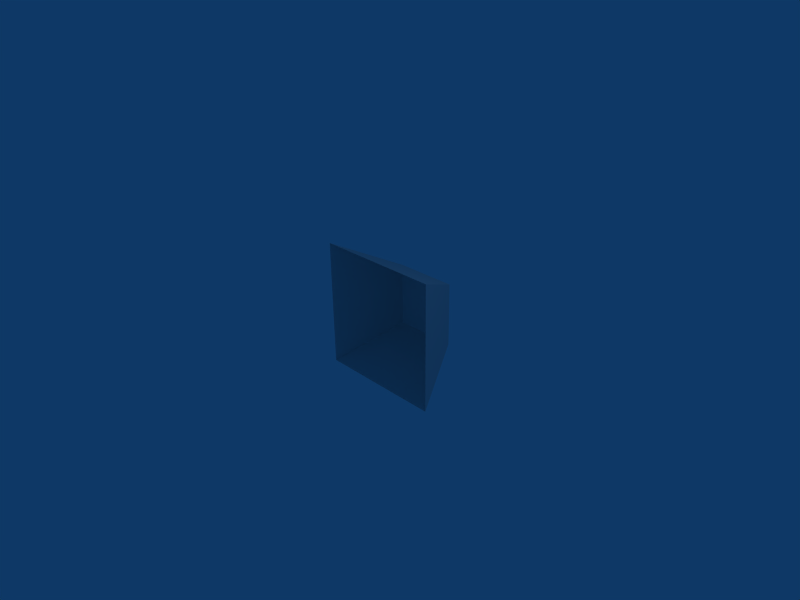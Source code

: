 # Source: air_construction.blend  (saved by Blender 2.45.0; exported with 4.5.12 LTS)
import bpy
from mathutils import Matrix  # noqa: F401  (used for matrix-valued properties, if any)

bpy.ops.wm.read_factory_settings(use_empty=True)
scene = bpy.context.scene
scene.name = 'Scene'

# ---- collections
col_collection_1 = bpy.data.collections.new('Collection 1'); scene.collection.children.link(col_collection_1)

# ---- materials (node trees are filled in below, after node groups)
mat_material = bpy.data.materials.new('Material')
mat_material.alpha_threshold = 0.0
mat_material.roughness = 0.5
mat_material.line_color = (0.0, 0.0, 0.0, 1.0)

# ---- material node trees

# ---- world
world_world = bpy.data.worlds.new('World'); scene.world = world_world
world_world.color = (0.05656, 0.2208, 0.4)
world_world.use_sun_shadow = False
world_world.sun_shadow_jitter_overblur = 0.0
world_world.cycles.sampling_method = 'MANUAL'
world_world.cycles.sample_map_resolution = 256

# ---- cameras
cam_camera = bpy.data.cameras.new('Camera')
cam_camera.passepartout_alpha = 0.2
cam_camera.clip_end = 100.0
cam_camera.lens = 35.0
cam_camera.ortho_scale = 7.314
cam_camera.show_passepartout = False
cam_camera.show_safe_areas = True
cam_camera.dof.focus_distance = 0.0
cam_camera.dof.aperture_fstop = 128.0

# ---- lights
light_spot = bpy.data.lights.new('Spot', 'POINT')
light_spot.transmission_factor = 0.0
light_spot.cutoff_distance = 30.0
light_spot.energy = 100.0
light_spot.shadow_buffer_clip_start = 1.001
light_spot.shadow_soft_size = 1.0
light_spot.shadow_maximum_resolution = 0.006
light_spot.use_absolute_resolution = True
light_spot.cycles.use_multiple_importance_sampling = False

# ---- meshes
me_plane = bpy.data.meshes.new('Plane')
me_plane.from_pydata([(1.0, 7.55e-08, 1.0), (1.0, 1.629e-07, -1.0), (-1.0, 1.629e-07, -1.0), (-1.0, 7.55e-08, 1.0), (2.98e-08, 0.9765, 0.0), (-0.5, 0.9905, 0.5), (0.5, 0.9905, -0.5), (0.5, 0.9905, 0.5), (-0.5, 0.9905, -0.5)], [], [(2, 8, 6), (2, 6, 1), (7, 0, 1), (7, 1, 6), (0, 7, 5), (0, 5, 3), (3, 5, 8), (3, 8, 2), (4, 8, 5), (4, 5, 7), (4, 7, 6), (4, 6, 8)])
_uv = me_plane.uv_layers.new(name='UVTex')
_uv.uv.foreach_set('vector', [0.8286, 0.08273, 0.6288, 0.526, 0.2293, 0.526, 0.8286, 0.08273, 0.2293, 0.526, 0.02961, 0.08273, 0.226, 0.5259, 0.02626, 0.08272, 0.8252, 0.08272, 0.226, 0.5259, 0.8252, 0.08272, 0.6255, 0.5259, 0.8286, 0.08273, 0.6288, 0.526, 0.2293, 0.526, 0.8286, 0.08273, 0.2293, 0.526, 0.02961, 0.08273, 0.8286, 0.08272, 0.6288, 0.5259, 0.2294, 0.5259, 0.8286, 0.08272, 0.2294, 0.5259, 0.02962, 0.08272, 0.3979, 0.8054, 0.6252, 0.5247, 0.2267, 0.5255, 0.3979, 0.8054, 0.2267, 0.5255, 0.6252, 0.5247, 0.3979, 0.8054, 0.6252, 0.5247, 0.2267, 0.5255, 0.3979, 0.8054, 0.2267, 0.5255, 0.6252, 0.5247])
me_plane.materials.append(mat_material)
me_plane.use_remesh_preserve_volume = False
me_plane.use_remesh_preserve_attributes = False
me_plane.use_mirror_vertex_groups = False
me_plane.update()
arm_armature = bpy.data.armatures.new('Armature')  # bones are not reproduced

# ---- objects
ob_armature = bpy.data.objects.new('Armature', arm_armature)
ob_plane = bpy.data.objects.new('Plane', me_plane)
ob_lamp = bpy.data.objects.new('Lamp', light_spot)
ob_camera = bpy.data.objects.new('Camera', cam_camera)

# ---- transforms, parenting, visibility, modifiers, constraints
ob_armature.location = (0.0, 0.0, 0.0)
ob_armature.lock_rotations_4d = False
ob_armature.empty_display_type = 'ARROWS'
ob_armature.color = (0.0, 0.0, 0.0, 1.0)
ob_armature.show_in_front = True
ob_armature.lineart.crease_threshold = 0.0
ob_plane.parent = ob_armature
ob_plane.location = (0.0, 0.0, 0.0)
ob_plane.lock_rotations_4d = False
ob_plane.empty_display_type = 'ARROWS'
ob_plane.color = (0.0, 0.0, 0.0, 1.0)
ob_plane.lineart.crease_threshold = 0.0
_vg = ob_plane.vertex_groups.new(name='Bone.003')
_vg = ob_plane.vertex_groups.new(name='Bone.001')
_vg = ob_plane.vertex_groups.new(name='Bone.002')
_vg = ob_plane.vertex_groups.new(name='Bone')
_m = ob_plane.modifiers.new('Armature', 'ARMATURE')
_m.object = ob_armature
_m.use_bone_envelopes = True
ob_lamp.location = (4.076, 1.005, 5.904)
ob_lamp.rotation_euler = (0.6503, 0.05522, 1.866)
ob_lamp.lock_rotations_4d = False
ob_lamp.empty_display_type = 'ARROWS'
ob_lamp.color = (0.0, 0.0, 0.0, 0.0)
ob_lamp.lineart.crease_threshold = 0.0
ob_camera.location = (7.481, -6.508, 5.344)
ob_camera.rotation_euler = (1.109, 0.01082, 0.8149)
ob_camera.lock_rotations_4d = False
ob_camera.empty_display_type = 'ARROWS'
ob_camera.color = (0.0, 0.0, 0.0, 0.0)
ob_camera.display_type = 'WIRE'
ob_camera.lineart.crease_threshold = 0.0

# ---- collection membership
col_collection_1.objects.link(ob_armature)
col_collection_1.objects.link(ob_plane)
col_collection_1.objects.link(ob_lamp)
col_collection_1.objects.link(ob_camera)

# ---- scene / render settings (as saved in the file)
scene.camera = ob_camera
scene.frame_start = 1; scene.frame_end = 2; scene.frame_set(2)
scene.render.engine = 'BLENDER_EEVEE_NEXT'
scene.render.image_settings.file_format = 'JPEG'
scene.render.image_settings.color_mode = 'RGB'
scene.render.image_settings.compression = 90
scene.render.resolution_x = 800
scene.render.resolution_y = 600
scene.render.pixel_aspect_x = 100.0
scene.render.pixel_aspect_y = 100.0
scene.render.fps = 1
scene.render.dither_intensity = 0.0
scene.render.use_compositing = False
scene.render.use_sequencer = False
scene.render.bake_margin = 2
scene.render.bake_bias = 0.0
scene.render.use_stamp_time = False
scene.render.use_stamp_date = False
scene.render.use_stamp_frame = False
scene.render.use_stamp_camera = False
scene.render.use_stamp_scene = False
scene.render.use_stamp_filename = False
scene.render.use_stamp_render_time = False
scene.render.stamp_font_size = 0
scene.cycles.use_denoising = False
scene.cycles.samples = 10
scene.cycles.sampling_pattern = 'TABULATED_SOBOL'
scene.cycles.light_sampling_threshold = 0.0
scene.cycles.use_adaptive_sampling = False
scene.cycles.use_light_tree = False
scene.cycles.blur_glossy = 0.0
scene.cycles.volume_bounces = 1
scene.cycles.pixel_filter_type = 'GAUSSIAN'
scene.cycles.sample_clamp_indirect = 0.0
scene.view_settings.view_transform = 'Raw'
bpy.context.view_layer.update()
